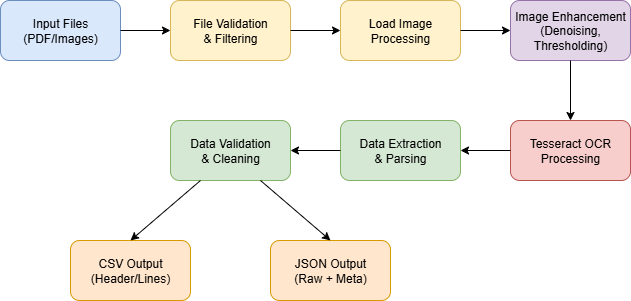

The diagram above was exported from draw.io. Its source (the exported page's mxGraphModel, read from the mxfile embedded in the PNG):
<mxGraphModel dx="1307" dy="987" grid="1" gridSize="10" guides="1" tooltips="1" connect="1" arrows="1" fold="1" page="1" pageScale="1" pageWidth="827" pageHeight="1169" math="0" shadow="0">
  <root>
    <mxCell id="0" />
    <mxCell id="1" parent="0" />
    <mxCell id="mSly3PmQFvL5PJERTpy3-1" value="Input Files&#10;(PDF/Images)" style="rounded=1;whiteSpace=wrap;html=1;fillColor=#dae8fc;strokeColor=#6c8ebf;" parent="1" vertex="1">
      <mxGeometry x="30" y="260" width="120" height="60" as="geometry" />
    </mxCell>
    <mxCell id="mSly3PmQFvL5PJERTpy3-2" value="File Validation&#10;&amp; Filtering" style="rounded=1;whiteSpace=wrap;html=1;fillColor=#fff2cc;strokeColor=#d6b656;" parent="1" vertex="1">
      <mxGeometry x="200" y="260" width="120" height="60" as="geometry" />
    </mxCell>
    <mxCell id="mSly3PmQFvL5PJERTpy3-3" value="Load Image&#10;Processing" style="rounded=1;whiteSpace=wrap;html=1;fillColor=#fff2cc;strokeColor=#d6b656;" parent="1" vertex="1">
      <mxGeometry x="370" y="260" width="120" height="60" as="geometry" />
    </mxCell>
    <mxCell id="mSly3PmQFvL5PJERTpy3-4" value="Image Enhancement&#10;(Denoising, Thresholding)" style="rounded=1;whiteSpace=wrap;html=1;fillColor=#e1d5e7;strokeColor=#9673a6;" parent="1" vertex="1">
      <mxGeometry x="540" y="260" width="120" height="60" as="geometry" />
    </mxCell>
    <mxCell id="mSly3PmQFvL5PJERTpy3-5" value="Tesseract OCR&#10;Processing" style="rounded=1;whiteSpace=wrap;html=1;fillColor=#f8cecc;strokeColor=#b85450;" parent="1" vertex="1">
      <mxGeometry x="540" y="380" width="120" height="60" as="geometry" />
    </mxCell>
    <mxCell id="mSly3PmQFvL5PJERTpy3-6" value="Data Extraction&#10;&amp; Parsing" style="rounded=1;whiteSpace=wrap;html=1;fillColor=#d5e8d4;strokeColor=#82b366;" parent="1" vertex="1">
      <mxGeometry x="370" y="380" width="120" height="60" as="geometry" />
    </mxCell>
    <mxCell id="mSly3PmQFvL5PJERTpy3-7" value="Data Validation&#10;&amp; Cleaning" style="rounded=1;whiteSpace=wrap;html=1;fillColor=#d5e8d4;strokeColor=#82b366;" parent="1" vertex="1">
      <mxGeometry x="200" y="380" width="120" height="60" as="geometry" />
    </mxCell>
    <mxCell id="mSly3PmQFvL5PJERTpy3-8" value="CSV Output&#10;(Header/Lines)" style="rounded=1;whiteSpace=wrap;html=1;fillColor=#ffe6cc;strokeColor=#d79b00;" parent="1" vertex="1">
      <mxGeometry x="100" y="500" width="120" height="60" as="geometry" />
    </mxCell>
    <mxCell id="mSly3PmQFvL5PJERTpy3-9" value="JSON Output&#10;(Raw + Meta)" style="rounded=1;whiteSpace=wrap;html=1;fillColor=#ffe6cc;strokeColor=#d79b00;" parent="1" vertex="1">
      <mxGeometry x="300" y="500" width="120" height="60" as="geometry" />
    </mxCell>
    <mxCell id="mSly3PmQFvL5PJERTpy3-10" value="" style="endArrow=classic;html=1;rounded=0;exitX=1;exitY=0.5;exitDx=0;exitDy=0;entryX=0;entryY=0.5;entryDx=0;entryDy=0;" parent="1" source="mSly3PmQFvL5PJERTpy3-1" target="mSly3PmQFvL5PJERTpy3-2" edge="1">
      <mxGeometry width="50" height="50" relative="1" as="geometry">
        <mxPoint x="160" y="290" as="sourcePoint" />
        <mxPoint x="190" y="290" as="targetPoint" />
      </mxGeometry>
    </mxCell>
    <mxCell id="mSly3PmQFvL5PJERTpy3-11" value="" style="endArrow=classic;html=1;rounded=0;exitX=1;exitY=0.5;exitDx=0;exitDy=0;entryX=0;entryY=0.5;entryDx=0;entryDy=0;" parent="1" source="mSly3PmQFvL5PJERTpy3-2" target="mSly3PmQFvL5PJERTpy3-3" edge="1">
      <mxGeometry width="50" height="50" relative="1" as="geometry">
        <mxPoint x="330" y="290" as="sourcePoint" />
        <mxPoint x="360" y="290" as="targetPoint" />
      </mxGeometry>
    </mxCell>
    <mxCell id="mSly3PmQFvL5PJERTpy3-12" value="" style="endArrow=classic;html=1;rounded=0;exitX=1;exitY=0.5;exitDx=0;exitDy=0;entryX=0;entryY=0.5;entryDx=0;entryDy=0;" parent="1" source="mSly3PmQFvL5PJERTpy3-3" target="mSly3PmQFvL5PJERTpy3-4" edge="1">
      <mxGeometry width="50" height="50" relative="1" as="geometry">
        <mxPoint x="500" y="290" as="sourcePoint" />
        <mxPoint x="530" y="290" as="targetPoint" />
      </mxGeometry>
    </mxCell>
    <mxCell id="mSly3PmQFvL5PJERTpy3-13" value="" style="endArrow=classic;html=1;rounded=0;exitX=0.5;exitY=1;exitDx=0;exitDy=0;entryX=0.5;entryY=0;entryDx=0;entryDy=0;" parent="1" source="mSly3PmQFvL5PJERTpy3-4" target="mSly3PmQFvL5PJERTpy3-5" edge="1">
      <mxGeometry width="50" height="50" relative="1" as="geometry">
        <mxPoint x="600" y="330" as="sourcePoint" />
        <mxPoint x="600" y="370" as="targetPoint" />
      </mxGeometry>
    </mxCell>
    <mxCell id="mSly3PmQFvL5PJERTpy3-14" value="" style="endArrow=classic;html=1;rounded=0;exitX=0;exitY=0.5;exitDx=0;exitDy=0;entryX=1;entryY=0.5;entryDx=0;entryDy=0;" parent="1" source="mSly3PmQFvL5PJERTpy3-5" target="mSly3PmQFvL5PJERTpy3-6" edge="1">
      <mxGeometry width="50" height="50" relative="1" as="geometry">
        <mxPoint x="530" y="410" as="sourcePoint" />
        <mxPoint x="500" y="410" as="targetPoint" />
      </mxGeometry>
    </mxCell>
    <mxCell id="mSly3PmQFvL5PJERTpy3-15" value="" style="endArrow=classic;html=1;rounded=0;exitX=0;exitY=0.5;exitDx=0;exitDy=0;entryX=1;entryY=0.5;entryDx=0;entryDy=0;" parent="1" source="mSly3PmQFvL5PJERTpy3-6" target="mSly3PmQFvL5PJERTpy3-7" edge="1">
      <mxGeometry width="50" height="50" relative="1" as="geometry">
        <mxPoint x="360" y="410" as="sourcePoint" />
        <mxPoint x="330" y="410" as="targetPoint" />
      </mxGeometry>
    </mxCell>
    <mxCell id="mSly3PmQFvL5PJERTpy3-16" value="" style="endArrow=classic;html=1;rounded=0;exitX=0.25;exitY=1;exitDx=0;exitDy=0;entryX=0.5;entryY=0;entryDx=0;entryDy=0;" parent="1" source="mSly3PmQFvL5PJERTpy3-7" target="mSly3PmQFvL5PJERTpy3-8" edge="1">
      <mxGeometry width="50" height="50" relative="1" as="geometry">
        <mxPoint x="230" y="450" as="sourcePoint" />
        <mxPoint x="160" y="490" as="targetPoint" />
      </mxGeometry>
    </mxCell>
    <mxCell id="mSly3PmQFvL5PJERTpy3-17" value="" style="endArrow=classic;html=1;rounded=0;exitX=0.75;exitY=1;exitDx=0;exitDy=0;entryX=0.5;entryY=0;entryDx=0;entryDy=0;" parent="1" source="mSly3PmQFvL5PJERTpy3-7" target="mSly3PmQFvL5PJERTpy3-9" edge="1">
      <mxGeometry width="50" height="50" relative="1" as="geometry">
        <mxPoint x="290" y="450" as="sourcePoint" />
        <mxPoint x="360" y="490" as="targetPoint" />
      </mxGeometry>
    </mxCell>
  </root>
</mxGraphModel>